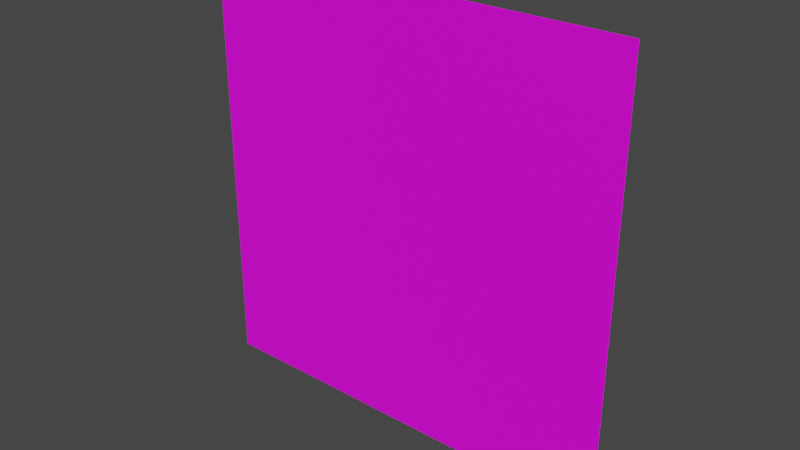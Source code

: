 # Source: plant2.blend  (saved by Blender 2.93.21; exported with 4.5.12 LTS)
import bpy
from mathutils import Matrix  # noqa: F401  (used for matrix-valued properties, if any)

bpy.ops.wm.read_factory_settings(use_empty=True)
scene = bpy.context.scene
scene.name = 'Scene'

# ---- collections
col_collection = bpy.data.collections.new('Collection'); scene.collection.children.link(col_collection)

# ---- images (referenced by path relative to the original .blend; pixels are not part of the script)
import os
ASSET_DIR = os.environ.get("B2B_ASSET_DIR", "")  # directory of the original .blend (textures are referenced by path, not embedded)
HERE = os.path.dirname(os.path.abspath(__file__))  # packed textures are extracted next to this script under _unpacked/

def load_image(name, relpath, width, height, colorspace="sRGB"):
    """Load a texture the original file referenced (path relative to the .blend, or extracted next to this script)."""
    p = next((c for c in (os.path.join(HERE, relpath), os.path.join(ASSET_DIR, relpath)) if relpath and os.path.exists(c)), "")
    if p:
        img = bpy.data.images.load(p, check_existing=True)
        img.name = name
    else:  # same state as the original file: an image datablock whose file is absent (Cycles renders it pink)
        img = bpy.data.images.new(name, width, height)
        img.source = "FILE"
        img.filepath = "//" + (relpath or name)
    img.colorspace_settings.name = colorspace
    return img
img_blue_flower_8_png = load_image('blue flower 8.png', 'grass1 flower.png', 1024, 1024, 'sRGB')

# ---- materials (node trees are filled in below, after node groups)
mat_flor = bpy.data.materials.new('flor')
mat_flor.use_transparent_shadow = False

# ---- material node trees
mat_flor.use_nodes = True; mat_flor.node_tree.nodes.clear()
_N = mat_flor.node_tree.nodes; _L = mat_flor.node_tree.links
n0 = _N.new('ShaderNodeBsdfPrincipled'); n0.name = 'Principled BSDF'; n0.location = (10, 300)
n0.distribution = 'GGX'
n0.subsurface_method = 'BURLEY'
n0.inputs[3].default_value = 1.45
n0.inputs[27].default_value = (0.0, 0.0, 0.0, 1.0)
n0.inputs[28].default_value = 1.0
n1 = _N.new('ShaderNodeOutputMaterial'); n1.name = 'Material Output'; n1.location = (300, 300)
n2 = _N.new('ShaderNodeTexImage'); n2.name = 'Image Texture'; n2.location = (-387, 194)
n2.image = img_blue_flower_8_png
n2.interpolation = 'Closest'
_L.new(n0.outputs[0], n1.inputs[0])
_L.new(n2.outputs[0], n0.inputs[0])
n1.is_active_output = True

# ---- world
world_world = bpy.data.worlds.new('World'); scene.world = world_world
world_world.use_nodes = True; world_world.node_tree.nodes.clear()
_N = world_world.node_tree.nodes; _L = world_world.node_tree.links
n0 = _N.new('ShaderNodeOutputWorld'); n0.name = 'World Output'; n0.location = (300, 300)
n1 = _N.new('ShaderNodeBackground'); n1.name = 'Background'; n1.location = (10, 300)
n1.inputs[0].default_value = (0.05088, 0.05088, 0.05088, 1.0)
_L.new(n1.outputs[0], n0.inputs[0])
n0.is_active_output = True
world_world.color = (0.05088, 0.05088, 0.05088)
world_world.use_sun_shadow = False
world_world.sun_shadow_jitter_overblur = 0.0

# ---- meshes
me_plane = bpy.data.meshes.new('Plane')
me_plane.from_pydata([(-0.4998, 0.00011, 0.002337), (0.5002, 0.00011, 0.002337), (-0.4998, 1.0, 0.002337), (0.5002, 1.0, 0.002337), (-0.4995, 1.0, 0.0004674), (0.5005, 1.0, 0.0004674), (-0.4995, 0.00011, 0.0004675), (0.5005, 0.00011, 0.0004675)], [], [(0, 1, 3, 2), (4, 5, 7, 6)])
_uv = me_plane.uv_layers.new(name='UVMap')
_uv.uv.foreach_set('vector', [1.0, 1.024e-07, 0.0, -1.863e-09, 0.0, 0.9789, 1.0, 0.9789, 1.0, 0.9789, 0.0, 0.9789, 0.0, 1.187e-07, 1.0, 1.444e-08])
me_plane.materials.append(mat_flor)
me_plane.use_remesh_fix_poles = True
me_plane.use_remesh_preserve_attributes = False
me_plane.use_mirror_vertex_groups = False
me_plane.update()

# ---- objects
ob_plane = bpy.data.objects.new('Plane', me_plane)

# ---- transforms, parenting, visibility, modifiers, constraints
ob_plane.location = (0.0, 0.0, 0.0)
ob_plane.rotation_euler = (1.571, -0.0, 0.0)
ob_plane.lineart.crease_threshold = 0.0

# ---- collection membership
col_collection.objects.link(ob_plane)

# ---- scene / render settings (as saved in the file)
scene.frame_start = 1; scene.frame_end = 250; scene.frame_set(1)
scene.render.engine = 'BLENDER_EEVEE_NEXT'
scene.cycles.use_denoising = False
scene.cycles.samples = 128
scene.cycles.sampling_pattern = 'TABULATED_SOBOL'
scene.cycles.use_adaptive_sampling = False
scene.cycles.use_light_tree = False
scene.view_settings.view_transform = 'Filmic'
bpy.context.view_layer.update()

# ---- added for rendering (the .blend has no active camera and no usable light): camera, sun
cam_auto = bpy.data.cameras.new('AutoCamera')
cam_auto.lens = 50.0
cam_auto.sensor_width = 36.0
cam_auto.clip_end = 1000.0
ob_auto_camera = bpy.data.objects.new('AutoCamera', cam_auto)
scene.collection.objects.link(ob_auto_camera)
ob_auto_camera.location = (1.30902, -1.57183, 1.54706)
ob_auto_camera.rotation_euler = (1.09748, -7.21219e-08, 0.694738)
scene.camera = ob_auto_camera
light_auto_sun = bpy.data.lights.new('AutoSun', 'SUN')
light_auto_sun.energy = 3.0
light_auto_sun.angle = 0.0523599
ob_auto_sun = bpy.data.objects.new('AutoSun', light_auto_sun)
scene.collection.objects.link(ob_auto_sun)
ob_auto_sun.rotation_euler = (0.872665, 0.174533, 0.523599)
bpy.context.view_layer.update()
